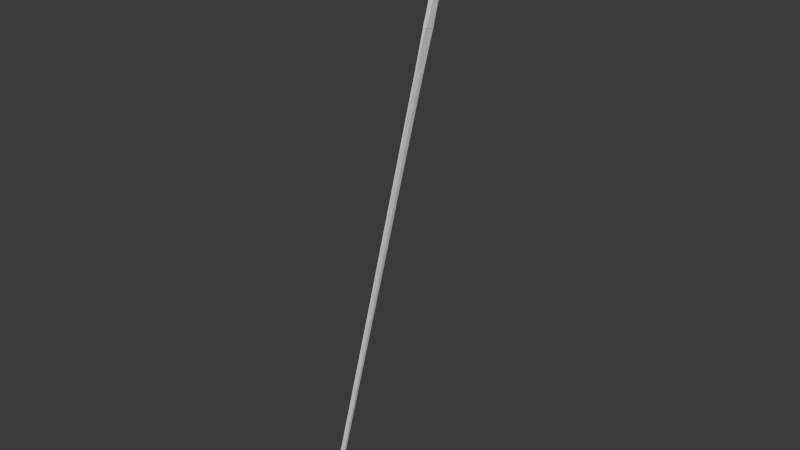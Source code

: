 # Source: Rapier.blend  (saved by Blender 4.0.36; exported with 4.5.12 LTS)
import bpy
from mathutils import Matrix  # noqa: F401  (used for matrix-valued properties, if any)

bpy.ops.wm.read_factory_settings(use_empty=True)
scene = bpy.context.scene
scene.name = 'Scene'

# ---- collections
col_collection = bpy.data.collections.new('Collection'); scene.collection.children.link(col_collection)

# ---- world
world_world = bpy.data.worlds.new('World'); scene.world = world_world
world_world.use_nodes = True; world_world.node_tree.nodes.clear()
_N = world_world.node_tree.nodes; _L = world_world.node_tree.links
n0 = _N.new('ShaderNodeOutputWorld'); n0.name = 'World Output'; n0.location = (300, 300)
n1 = _N.new('ShaderNodeBackground'); n1.name = 'Background'; n1.location = (10, 300)
n1.inputs[0].default_value = (0.05088, 0.05088, 0.05088, 1.0)
_L.new(n1.outputs[0], n0.inputs[0])
n0.is_active_output = True
world_world.color = (0.05088, 0.05088, 0.05088)
world_world.use_sun_shadow = False
world_world.sun_shadow_jitter_overblur = 0.0

# ---- meshes
me_vert = bpy.data.meshes.new('Vert')
me_vert.from_pydata([(0.005148, -2.158, -2.375), (0.005148, -2.188, -2.367), (0.005148, -2.11, -2.105), (0.005148, -1.977, -1.679), (0.005148, -1.813, -1.156), (0.005148, -1.642, -0.6086), (0.005148, -1.49, -0.1145), (0.005148, -1.337, 0.382), (0.005148, -1.191, 0.8569), (0.006002, -1.112, 1.106), (0.01068, -1.083, 1.059), (0.006002, -1.028, 1.086), (0.01157, -1.02, 1.397), (0.01157, -0.9372, 1.374), (0.005148, -1.108, 0.8377), (0.005148, -1.259, 0.3724), (0.005148, -1.419, -0.1249), (0.005148, -1.579, -0.6214), (0.005148, -1.756, -1.163), (0.005148, -1.927, -1.688), (0.005148, -2.068, -2.112), (0.01068, -2.173, -2.371), (0.01068, -1.153, 0.8467), (0.01068, -1.3, 0.3771), (0.01068, -1.456, -0.1193), (0.01068, -1.611, -0.614), (0.01068, -1.785, -1.161), (0.01068, -1.953, -1.684), (0.01068, -2.09, -2.108), (0.0, -2.19, -2.423), (0.0, -2.158, -2.375), (0.0, -2.188, -2.367), (0.0, -2.11, -2.105), (0.0, -1.977, -1.679), (0.0, -1.813, -1.156), (0.0, -1.642, -0.6086), (0.0, -1.49, -0.1145), (0.0, -1.337, 0.382), (0.0, -1.191, 0.8569), (0.0, -1.112, 1.106), (0.0, -1.083, 1.059), (0.0, -1.028, 1.086), (0.0, -1.02, 1.397), (0.0, -0.9372, 1.374), (0.0, -1.108, 0.8377), (0.0, -1.259, 0.3724), (0.0, -1.419, -0.1249), (0.0, -1.579, -0.6214), (0.0, -1.756, -1.163), (0.0, -1.927, -1.688), (0.0, -2.068, -2.112), (0.0, -2.173, -2.371), (0.0, -1.153, 0.8467), (0.0, -1.3, 0.3771), (0.0, -1.456, -0.1193), (0.0, -1.611, -0.614), (0.0, -1.785, -1.161), (0.0, -1.953, -1.684), (0.0, -2.09, -2.108)], [], [(9, 39, 38, 8), (10, 40, 52, 22), (10, 40, 39, 9), (22, 52, 53, 23), (11, 10, 40, 41), (23, 53, 54, 24), (9, 12, 42, 39), (24, 54, 55, 25), (13, 11, 41, 43), (29, 30, 0), (25, 55, 56, 26), (11, 14, 44, 41), (1, 31, 29), (26, 56, 57, 27), (14, 15, 45, 44), (2, 32, 31, 1), (27, 57, 58, 28), (15, 16, 46, 45), (3, 33, 32, 2), (21, 28, 58, 51), (16, 17, 47, 46), (4, 34, 33, 3), (12, 13, 43, 42), (17, 18, 48, 47), (5, 35, 34, 4), (18, 19, 49, 48), (6, 36, 35, 5), (19, 20, 50, 49), (7, 37, 36, 6), (0, 30, 50, 20), (8, 38, 37, 7), (29, 21, 51), (10, 11, 13, 12, 9), (14, 11, 10, 22), (15, 14, 22, 23), (16, 15, 23, 24), (17, 16, 24, 25), (18, 17, 25, 26), (19, 18, 26, 27), (20, 19, 27, 28), (20, 28, 21, 0), (0, 21, 29), (29, 21, 1), (10, 9, 8, 22), (22, 8, 7, 23), (23, 7, 6, 24), (24, 6, 5, 25), (25, 5, 4, 26), (26, 4, 3, 27), (27, 3, 2, 28), (2, 1, 21, 28)])
me_vert.update()
me_vert_001 = bpy.data.meshes.new('Vert.001')
me_vert_001.from_pydata([(0.03326, -0.9271, 1.701), (0.03326, -0.8416, 1.673), (0.01888, -0.9906, 1.71), (0.01888, -1.112, 1.748), (0.01888, -1.253, 1.793), (0.01888, -1.323, 1.815), (0.02578, -1.385, 1.841), (0.02578, -1.397, 1.8), (0.01888, -1.326, 1.789), (0.01888, -1.261, 1.77), (0.01888, -1.119, 1.726), (0.01888, -1.002, 1.686), (0.03326, -0.9266, 1.66), (0.01272, -1.022, 1.394), (0.01272, -0.9376, 1.369), (0.03326, -0.8663, 1.641), (0.01888, -0.7849, 1.65), (0.01888, -0.6423, 1.607), (0.01888, -0.5469, 1.577), (0.01888, -0.4682, 1.553), (0.02578, -0.3845, 1.535), (0.02578, -0.4042, 1.485), (0.01888, -0.476, 1.524), (0.01888, -0.5557, 1.552), (0.01888, -0.6521, 1.584), (0.01888, -0.782, 1.616), (0.01895, -0.9549, 1.57), (0.01701, -0.9851, 1.481), (0.01701, -0.9197, 1.462), (0.01895, -0.894, 1.552), (0.0, -0.9271, 1.701), (0.0, -0.8416, 1.673), (0.0, -0.9906, 1.71), (0.0, -1.112, 1.748), (0.0, -1.253, 1.793), (0.0, -1.323, 1.815), (0.0, -1.385, 1.841), (0.0, -1.397, 1.8), (0.0, -1.326, 1.789), (0.0, -1.261, 1.77), (0.0, -1.119, 1.726), (0.0, -1.002, 1.686), (0.0, -0.9266, 1.66), (0.0, -1.023, 1.394), (0.0, -0.9371, 1.369), (0.0, -0.8663, 1.641), (0.0, -0.7849, 1.65), (0.0, -0.6423, 1.607), (0.0, -0.5469, 1.577), (0.0, -0.4682, 1.553), (0.0, -0.3845, 1.535), (0.0, -0.4042, 1.485), (0.0, -0.476, 1.524), (0.0, -0.5557, 1.552), (0.0, -0.6521, 1.584), (0.0, -0.782, 1.616), (0.0, -0.9549, 1.57), (0.0, -0.9851, 1.481), (0.0, -0.9197, 1.462), (0.0, -0.894, 1.552), (0.03326, -0.8701, 1.682), (0.03326, -0.8986, 1.692), (0.0, -0.8986, 1.692), (0.0, -0.8701, 1.682), (0.01408, -0.9949, 1.386), (0.01408, -0.9668, 1.378), (0.0, -0.994, 1.385), (0.0, -0.9637, 1.376), (0.01726, -0.9633, 1.475), (0.01726, -0.9415, 1.468), (0.01895, -0.9346, 1.564), (0.01895, -0.9143, 1.558)], [], [(65, 67, 44, 14), (29, 59, 45, 15), (1, 16, 46, 31), (16, 17, 47, 46), (17, 18, 48, 47), (18, 19, 49, 48), (19, 20, 50, 49), (20, 21, 51, 50), (21, 22, 52, 51), (22, 23, 53, 52), (23, 24, 54, 53), (24, 25, 55, 54), (15, 45, 55, 25), (12, 42, 56, 26), (26, 56, 57, 27), (0, 30, 32, 2), (14, 44, 58, 28), (2, 32, 33, 3), (28, 58, 59, 29), (3, 33, 34, 4), (12, 42, 45, 15), (4, 34, 35, 5), (5, 35, 36, 6), (6, 36, 37, 7), (7, 37, 38, 8), (8, 38, 39, 9), (9, 39, 40, 10), (10, 40, 41, 11), (11, 41, 42, 12), (27, 57, 43, 13), (69, 65, 14, 28), (71, 69, 28, 29), (29, 15, 12, 26, 70, 71), (19, 22, 21, 20), (18, 23, 22, 19), (17, 24, 23, 18), (16, 25, 24, 17), (16, 1, 15, 25), (5, 6, 7, 8), (4, 5, 8, 9), (3, 4, 9, 10), (2, 3, 10, 11), (0, 2, 11, 12), (1, 60, 61, 0, 12, 15), (31, 63, 60, 1), (60, 63, 62, 61), (61, 62, 30, 0), (26, 27, 68, 70), (70, 68, 69, 71), (27, 13, 64, 68), (68, 64, 65, 69), (13, 43, 66, 64), (64, 66, 67, 65)])
me_vert_001.update()
me_vert_003 = bpy.data.meshes.new('Vert.003')
me_vert_003.from_pydata([(0.01512, -0.926, 1.7), (0.0185, -0.9069, 1.776), (0.0195, -0.882, 1.884), (0.0185, -0.8314, 2.003), (0.01512, -0.7985, 2.068), (0.01512, -0.8456, 1.673), (0.0196, -0.8105, 1.748), (0.02091, -0.7666, 1.852), (0.0196, -0.7351, 1.976), (0.01512, -0.7168, 2.044), (0.03326, -0.7923, 2.098), (0.03326, -0.7813, 2.12), (0.03326, -0.7062, 2.072), (0.03326, -0.7025, 2.096), (0.03326, -0.7077, 2.102), (0.03326, -0.7048, 2.115), (0.03326, -0.7727, 2.123), (0.03326, -0.767, 2.135), (0.03326, -0.7559, 2.299), (0.03326, -0.6215, 2.259), (0.03326, -0.6214, 2.28), (0.01331, -0.6789, 2.31), (0.03326, -0.7406, 2.315), (0.0, -0.9303, 1.702), (0.0, -0.9108, 1.779), (0.0, -0.8873, 1.886), (0.0, -0.8347, 2.004), (0.0, -0.8017, 2.069), (0.0, -0.8417, 1.673), (0.0, -0.8039, 1.748), (0.0, -0.7616, 1.849), (0.0, -0.7288, 1.976), (0.0, -0.7155, 2.044), (0.0, -0.7979, 2.1), (0.0, -0.7832, 2.121), (0.0, -0.7006, 2.07), (0.0, -0.7006, 2.095), (0.0, -0.7046, 2.1), (0.0, -0.7013, 2.115), (0.0, -0.7763, 2.123), (0.0, -0.77, 2.137), (0.0, -0.77, 2.304), (0.0, -0.6072, 2.256), (0.0, -0.6089, 2.28), (0.0, -0.6751, 2.315), (0.0, -0.7498, 2.322), (0.03422, -0.8762, 1.766), (0.03422, -0.8388, 1.756), (0.03985, -0.8451, 1.874), (0.03985, -0.8001, 1.861), (0.03422, -0.8014, 1.994), (0.03422, -0.7641, 1.983), (0.02911, -0.8701, 1.682), (0.02911, -0.8986, 1.692), (0.02911, -0.7713, 2.06), (0.02911, -0.744, 2.052)], [], [(9, 32, 35, 12), (12, 35, 36, 13), (13, 36, 37, 14), (14, 37, 38, 15), (11, 16, 39, 34), (16, 17, 40, 39), (14, 16, 39, 37), (15, 17, 40, 38), (17, 18, 41, 40), (15, 38, 42, 19), (19, 42, 43, 20), (20, 43, 44, 21), (21, 44, 45, 22), (18, 22, 45, 41), (0, 1, 24, 23), (1, 2, 25, 24), (2, 3, 26, 25), (3, 4, 27, 26), (5, 52, 53, 0, 23, 28), (6, 5, 28, 29), (7, 6, 29, 30), (8, 7, 30, 31), (9, 8, 31, 32), (4, 27, 32, 9, 55, 54), (4, 10, 33, 27), (10, 11, 34, 33), (6, 47, 52, 5), (47, 6, 7, 49), (49, 7, 8, 51), (3, 50, 54, 4), (10, 4, 54, 55, 9, 12), (11, 10, 12, 13), (14, 16, 11, 13), (14, 15, 17, 16), (19, 18, 17, 15), (20, 22, 18, 19), (21, 22, 20), (2, 48, 50, 3), (48, 49, 51, 50), (1, 46, 48, 2), (46, 47, 49, 48), (46, 53, 52, 47), (0, 53, 46, 1), (54, 50, 51, 55), (9, 55, 51, 8)])
me_vert_003.update()

# ---- objects
ob_empty = bpy.data.objects.new('Empty', None)
ob_blade = bpy.data.objects.new('Blade', me_vert)
ob_guard = bpy.data.objects.new('Guard', me_vert_001)
ob_grip = bpy.data.objects.new('Grip', me_vert_003)

# ---- transforms, parenting, visibility, modifiers, constraints
ob_empty.location = (0.0, 0.0, 0.0)
ob_empty.rotation_euler = (1.571, -4.371e-08, 1.571)
ob_empty.empty_display_type = 'IMAGE'
ob_empty.empty_display_size = 5.0
ob_empty.empty_image_depth = 'FRONT'
ob_empty.use_empty_image_alpha = True
ob_empty.color = (1.0, 1.0, 1.0, 0.8056)
ob_blade.location = (0.0, 0.0, 0.0)
_m = ob_blade.modifiers.new('Mirror', 'MIRROR')
_m.use_clip = True
ob_guard.location = (0.0, 0.0, 0.0)
_m = ob_guard.modifiers.new('Mirror', 'MIRROR')
_m.use_clip = True
ob_grip.location = (0.0, 0.0, 0.0)
_m = ob_grip.modifiers.new('Mirror', 'MIRROR')
_m.use_clip = True

# ---- collection membership
col_collection.objects.link(ob_empty)
col_collection.objects.link(ob_blade)
col_collection.objects.link(ob_guard)
col_collection.objects.link(ob_grip)

# ---- scene / render settings (as saved in the file)
scene.frame_start = 1; scene.frame_end = 250; scene.frame_set(1)
scene.render.engine = 'BLENDER_EEVEE_NEXT'
scene.cycles.sampling_pattern = 'TABULATED_SOBOL'
bpy.context.view_layer.update()

# ---- added for rendering (the .blend has no active camera and no usable light): camera, sun
cam_auto = bpy.data.cameras.new('AutoCamera')
cam_auto.lens = 50.0
cam_auto.sensor_width = 36.0
cam_auto.clip_end = 1000.0
ob_auto_camera = bpy.data.objects.new('AutoCamera', cam_auto)
scene.collection.objects.link(ob_auto_camera)
ob_auto_camera.location = (4.69798, -6.92473, 3.70825)
ob_auto_camera.rotation_euler = (1.09748, -7.21219e-08, 0.694738)
scene.camera = ob_auto_camera
light_auto_sun = bpy.data.lights.new('AutoSun', 'SUN')
light_auto_sun.energy = 3.0
light_auto_sun.angle = 0.0523599
ob_auto_sun = bpy.data.objects.new('AutoSun', light_auto_sun)
scene.collection.objects.link(ob_auto_sun)
ob_auto_sun.rotation_euler = (0.872665, 0.174533, 0.523599)
bpy.context.view_layer.update()
